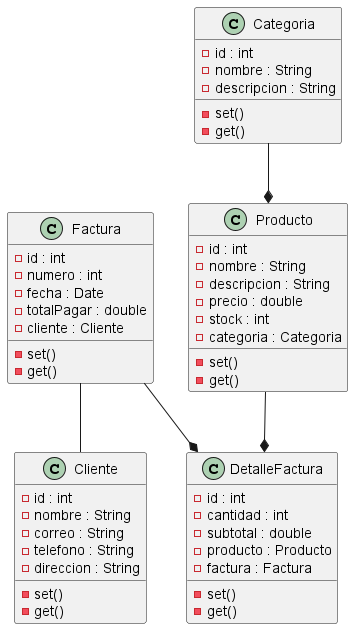

The diagram above was rendered by PlantUML. Its source (embedded in the PNG):
@startuml

class Cliente{
    - id : int
    - nombre : String
    - correo : String
    - telefono : String
    - direccion : String
    - set()
    - get()
}

class Categoria{
    - id : int
    - nombre : String
    - descripcion : String
    - set()
    - get()
}

class Producto{
    - id : int
    - nombre : String
    - descripcion : String
    - precio : double
    - stock : int
    - categoria : Categoria
    - set()
    - get()
}

class Factura{
    - id : int
    - numero : int
    - fecha : Date    
    - totalPagar : double
    - cliente : Cliente
    - set()
    - get()
}

class DetalleFactura{
    - id : int
    - cantidad : int
    - subtotal : double
    - producto : Producto
    - factura : Factura
    - set()
    - get()
}


Categoria --* Producto
Factura -- Cliente
Factura --* DetalleFactura
Producto --* DetalleFactura

@enduml